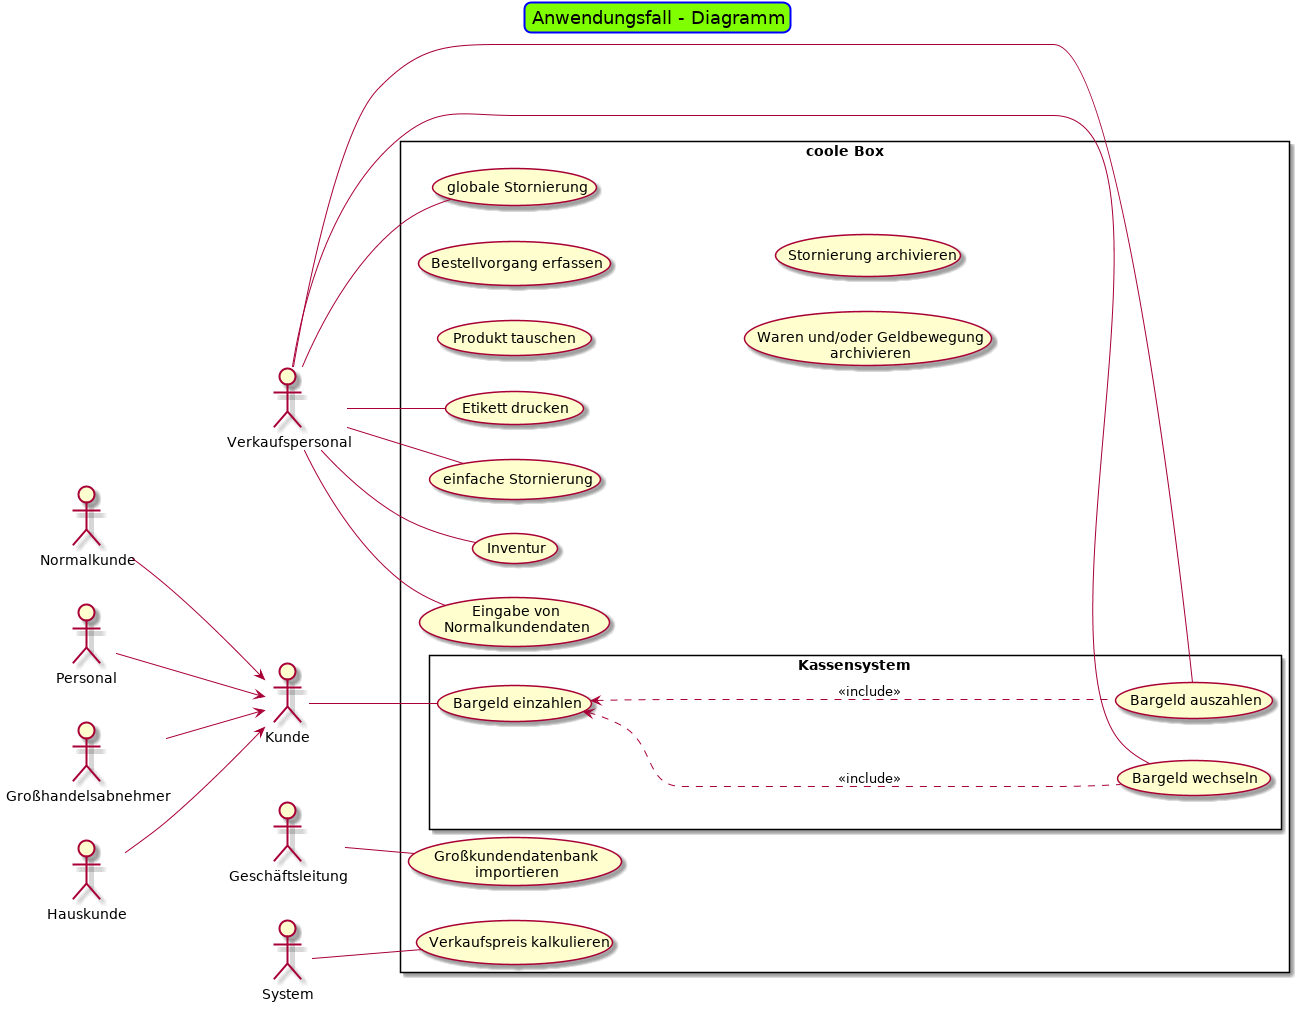

The diagram above was rendered by PlantUML. Its source (embedded in the PNG):
@startuml
skinparam titleBorderRoundCorner 15
skinparam titleBorderThickness 2
skinparam titleBorderColor blue
skinparam titleBackgroundColor Chartreuse

title Anwendungsfall - Diagramm


:Kunde: as ku
:Normalkunde: as nku
:Personal: as pku
:Großhandelsabnehmer: as gha
:Hauskunde: as hku

left to right direction
nku --> ku
pku --> ku
gha --> ku
hku --> ku


:Verkaufspersonal: as vp
:Geschäftsleitung: as gl

:System: as sys

rectangle "coole Box"{
    (Inventur) as inv
    (Produkt tauschen)
    (Großkundendatenbank\nimportieren) as grokudb_imp
    (Verkaufspreis kalkulieren) as vp_calc
    (Eingabe von\nNormalkundendaten) as eg_nkd
    (Etikett drucken) as et_dr
    (Bestellvorgang erfassen)
    (Waren und/oder Geldbewegung\narchivieren)
    (einfache Stornierung) as l_st
    (globale Stornierung) as g_st
    (Stornierung archivieren)

    rectangle "Kassensystem"{
            (Bargeld einzahlen) as bg_ez
            (Bargeld auszahlen) as bg_az
            (Bargeld wechseln) as bg_we


            ku -- bg_ez

            vp -- bg_we
            vp -- bg_az

            bg_ez <.. bg_we: <<include>>
            bg_ez <.. bg_az: <<include>>
        }





    vp -- inv
    vp -- et_dr
    vp -- eg_nkd
    vp -- l_st
    vp -- g_st


    gl -- grokudb_imp

    sys -- vp_calc





}

@enduml